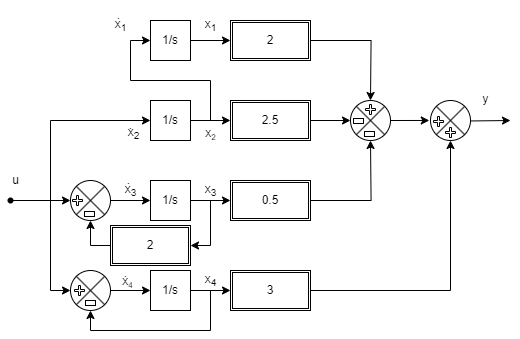

The diagram above was exported from draw.io. Its source (the exported page's mxGraphModel, read from the mxfile embedded in the PNG):
<mxGraphModel dx="674" dy="1120" grid="1" gridSize="10" guides="1" tooltips="1" connect="1" arrows="1" fold="1" page="1" pageScale="1" pageWidth="827" pageHeight="1169" math="0" shadow="0">
  <root>
    <mxCell id="0" />
    <mxCell id="1" parent="0" />
    <mxCell id="2RvS-FlQX7kF21roaUc3-4" style="edgeStyle=orthogonalEdgeStyle;rounded=0;orthogonalLoop=1;jettySize=auto;html=1;exitX=1;exitY=0.5;exitDx=0;exitDy=0;entryX=-0.03;entryY=0.499;entryDx=0;entryDy=0;entryPerimeter=0;" parent="1" target="2RvS-FlQX7kF21roaUc3-3" edge="1">
      <mxGeometry relative="1" as="geometry">
        <mxPoint x="760" y="300" as="sourcePoint" />
        <Array as="points" />
      </mxGeometry>
    </mxCell>
    <mxCell id="2RvS-FlQX7kF21roaUc3-5" style="edgeStyle=orthogonalEdgeStyle;rounded=0;orthogonalLoop=1;jettySize=auto;html=1;exitX=0.967;exitY=0.512;exitDx=0;exitDy=0;exitPerimeter=0;" parent="1" source="2RvS-FlQX7kF21roaUc3-3" edge="1">
      <mxGeometry relative="1" as="geometry">
        <mxPoint x="880" y="300" as="targetPoint" />
      </mxGeometry>
    </mxCell>
    <mxCell id="2RvS-FlQX7kF21roaUc3-3" value="" style="shape=sumEllipse;perimeter=ellipsePerimeter;whiteSpace=wrap;html=1;backgroundOutline=1;" parent="1" vertex="1">
      <mxGeometry x="800" y="280" width="40" height="40" as="geometry" />
    </mxCell>
    <mxCell id="2RvS-FlQX7kF21roaUc3-14" style="edgeStyle=orthogonalEdgeStyle;rounded=0;orthogonalLoop=1;jettySize=auto;html=1;" parent="1" source="2RvS-FlQX7kF21roaUc3-8" edge="1">
      <mxGeometry relative="1" as="geometry">
        <mxPoint x="740" y="280" as="targetPoint" />
      </mxGeometry>
    </mxCell>
    <mxCell id="2RvS-FlQX7kF21roaUc3-8" value="2" style="shape=ext;double=1;rounded=0;whiteSpace=wrap;html=1;" parent="1" vertex="1">
      <mxGeometry x="600" y="200" width="80" height="40" as="geometry" />
    </mxCell>
    <mxCell id="2RvS-FlQX7kF21roaUc3-13" style="edgeStyle=orthogonalEdgeStyle;rounded=0;orthogonalLoop=1;jettySize=auto;html=1;exitX=1;exitY=0.5;exitDx=0;exitDy=0;entryX=0;entryY=0.5;entryDx=0;entryDy=0;" parent="1" source="2RvS-FlQX7kF21roaUc3-9" edge="1">
      <mxGeometry relative="1" as="geometry">
        <mxPoint x="720" y="300" as="targetPoint" />
        <Array as="points">
          <mxPoint x="720" y="300" />
        </Array>
      </mxGeometry>
    </mxCell>
    <mxCell id="2RvS-FlQX7kF21roaUc3-9" value="2.5" style="shape=ext;double=1;rounded=0;whiteSpace=wrap;html=1;" parent="1" vertex="1">
      <mxGeometry x="600" y="280" width="80" height="40" as="geometry" />
    </mxCell>
    <mxCell id="2RvS-FlQX7kF21roaUc3-15" style="edgeStyle=orthogonalEdgeStyle;rounded=0;orthogonalLoop=1;jettySize=auto;html=1;entryX=0.5;entryY=1;entryDx=0;entryDy=0;" parent="1" source="2RvS-FlQX7kF21roaUc3-10" edge="1">
      <mxGeometry relative="1" as="geometry">
        <mxPoint x="740" y="320" as="targetPoint" />
      </mxGeometry>
    </mxCell>
    <mxCell id="2RvS-FlQX7kF21roaUc3-10" value="0.5" style="shape=ext;double=1;rounded=0;whiteSpace=wrap;html=1;" parent="1" vertex="1">
      <mxGeometry x="600" y="360" width="80" height="40" as="geometry" />
    </mxCell>
    <mxCell id="2RvS-FlQX7kF21roaUc3-22" style="edgeStyle=orthogonalEdgeStyle;rounded=0;orthogonalLoop=1;jettySize=auto;html=1;entryX=0.5;entryY=1;entryDx=0;entryDy=0;" parent="1" source="2RvS-FlQX7kF21roaUc3-11" target="2RvS-FlQX7kF21roaUc3-3" edge="1">
      <mxGeometry relative="1" as="geometry" />
    </mxCell>
    <mxCell id="2RvS-FlQX7kF21roaUc3-11" value="3" style="shape=ext;double=1;rounded=0;whiteSpace=wrap;html=1;" parent="1" vertex="1">
      <mxGeometry x="600" y="450" width="80" height="40" as="geometry" />
    </mxCell>
    <mxCell id="2RvS-FlQX7kF21roaUc3-19" value="" style="shape=cross;whiteSpace=wrap;html=1;" parent="1" vertex="1">
      <mxGeometry x="815" y="307" width="10" height="10" as="geometry" />
    </mxCell>
    <mxCell id="2RvS-FlQX7kF21roaUc3-26" value="" style="shape=cross;whiteSpace=wrap;html=1;" parent="1" vertex="1">
      <mxGeometry x="803" y="296" width="10" height="10" as="geometry" />
    </mxCell>
    <mxCell id="2RvS-FlQX7kF21roaUc3-27" value="" style="rounded=0;whiteSpace=wrap;html=1;" parent="1" vertex="1">
      <mxGeometry x="723" y="298" width="10" height="5" as="geometry" />
    </mxCell>
    <mxCell id="2RvS-FlQX7kF21roaUc3-29" value="y" style="text;html=1;align=center;verticalAlign=middle;resizable=0;points=[];autosize=1;strokeColor=none;fillColor=none;" parent="1" vertex="1">
      <mxGeometry x="840" y="264" width="30" height="30" as="geometry" />
    </mxCell>
    <mxCell id="2RvS-FlQX7kF21roaUc3-34" style="edgeStyle=orthogonalEdgeStyle;rounded=0;orthogonalLoop=1;jettySize=auto;html=1;exitX=1;exitY=0.5;exitDx=0;exitDy=0;entryX=0;entryY=0.5;entryDx=0;entryDy=0;" parent="1" source="2RvS-FlQX7kF21roaUc3-30" target="2RvS-FlQX7kF21roaUc3-8" edge="1">
      <mxGeometry relative="1" as="geometry" />
    </mxCell>
    <mxCell id="2RvS-FlQX7kF21roaUc3-30" value="1/s" style="whiteSpace=wrap;html=1;aspect=fixed;" parent="1" vertex="1">
      <mxGeometry x="520" y="200" width="40" height="40" as="geometry" />
    </mxCell>
    <mxCell id="2RvS-FlQX7kF21roaUc3-62" style="edgeStyle=orthogonalEdgeStyle;rounded=0;orthogonalLoop=1;jettySize=auto;html=1;entryX=0;entryY=0.5;entryDx=0;entryDy=0;" parent="1" source="2RvS-FlQX7kF21roaUc3-31" target="2RvS-FlQX7kF21roaUc3-9" edge="1">
      <mxGeometry relative="1" as="geometry" />
    </mxCell>
    <mxCell id="2RvS-FlQX7kF21roaUc3-63" style="edgeStyle=orthogonalEdgeStyle;rounded=0;orthogonalLoop=1;jettySize=auto;html=1;entryX=0;entryY=0.5;entryDx=0;entryDy=0;" parent="1" source="2RvS-FlQX7kF21roaUc3-31" target="2RvS-FlQX7kF21roaUc3-30" edge="1">
      <mxGeometry relative="1" as="geometry">
        <Array as="points">
          <mxPoint x="580" y="300" />
          <mxPoint x="580" y="260" />
          <mxPoint x="500" y="260" />
          <mxPoint x="500" y="220" />
        </Array>
      </mxGeometry>
    </mxCell>
    <mxCell id="2RvS-FlQX7kF21roaUc3-31" value="1/s" style="whiteSpace=wrap;html=1;aspect=fixed;" parent="1" vertex="1">
      <mxGeometry x="520" y="280" width="40" height="40" as="geometry" />
    </mxCell>
    <mxCell id="2RvS-FlQX7kF21roaUc3-36" style="edgeStyle=orthogonalEdgeStyle;rounded=0;orthogonalLoop=1;jettySize=auto;html=1;exitX=1;exitY=0.5;exitDx=0;exitDy=0;entryX=0;entryY=0.5;entryDx=0;entryDy=0;" parent="1" source="2RvS-FlQX7kF21roaUc3-32" target="2RvS-FlQX7kF21roaUc3-10" edge="1">
      <mxGeometry relative="1" as="geometry" />
    </mxCell>
    <mxCell id="R1NK93TSZp-3mJRjlxTK-5" style="edgeStyle=orthogonalEdgeStyle;rounded=0;orthogonalLoop=1;jettySize=auto;html=1;entryX=1;entryY=0.5;entryDx=0;entryDy=0;" parent="1" source="2RvS-FlQX7kF21roaUc3-32" target="R1NK93TSZp-3mJRjlxTK-3" edge="1">
      <mxGeometry relative="1" as="geometry">
        <Array as="points">
          <mxPoint x="580" y="380" />
          <mxPoint x="580" y="425" />
        </Array>
      </mxGeometry>
    </mxCell>
    <mxCell id="2RvS-FlQX7kF21roaUc3-32" value="1/s" style="whiteSpace=wrap;html=1;aspect=fixed;" parent="1" vertex="1">
      <mxGeometry x="520" y="360" width="40" height="40" as="geometry" />
    </mxCell>
    <mxCell id="2RvS-FlQX7kF21roaUc3-37" style="edgeStyle=orthogonalEdgeStyle;rounded=0;orthogonalLoop=1;jettySize=auto;html=1;exitX=1;exitY=0.5;exitDx=0;exitDy=0;entryX=0;entryY=0.5;entryDx=0;entryDy=0;" parent="1" source="2RvS-FlQX7kF21roaUc3-33" target="2RvS-FlQX7kF21roaUc3-11" edge="1">
      <mxGeometry relative="1" as="geometry" />
    </mxCell>
    <mxCell id="2RvS-FlQX7kF21roaUc3-58" style="edgeStyle=orthogonalEdgeStyle;rounded=0;orthogonalLoop=1;jettySize=auto;html=1;entryX=0.5;entryY=1;entryDx=0;entryDy=0;" parent="1" source="2RvS-FlQX7kF21roaUc3-33" target="2RvS-FlQX7kF21roaUc3-47" edge="1">
      <mxGeometry relative="1" as="geometry">
        <Array as="points">
          <mxPoint x="580" y="470" />
          <mxPoint x="580" y="510" />
          <mxPoint x="460" y="510" />
        </Array>
      </mxGeometry>
    </mxCell>
    <mxCell id="2RvS-FlQX7kF21roaUc3-33" value="1/s" style="whiteSpace=wrap;html=1;aspect=fixed;" parent="1" vertex="1">
      <mxGeometry x="520" y="450" width="40" height="40" as="geometry" />
    </mxCell>
    <mxCell id="2RvS-FlQX7kF21roaUc3-51" style="edgeStyle=orthogonalEdgeStyle;rounded=0;orthogonalLoop=1;jettySize=auto;html=1;entryX=0;entryY=0.5;entryDx=0;entryDy=0;" parent="1" source="2RvS-FlQX7kF21roaUc3-39" target="2RvS-FlQX7kF21roaUc3-44" edge="1">
      <mxGeometry relative="1" as="geometry" />
    </mxCell>
    <mxCell id="2RvS-FlQX7kF21roaUc3-52" style="edgeStyle=orthogonalEdgeStyle;rounded=0;orthogonalLoop=1;jettySize=auto;html=1;entryX=0;entryY=0.5;entryDx=0;entryDy=0;" parent="1" source="2RvS-FlQX7kF21roaUc3-39" target="2RvS-FlQX7kF21roaUc3-47" edge="1">
      <mxGeometry relative="1" as="geometry">
        <Array as="points">
          <mxPoint x="420" y="380" />
          <mxPoint x="420" y="470" />
        </Array>
      </mxGeometry>
    </mxCell>
    <mxCell id="2RvS-FlQX7kF21roaUc3-53" style="edgeStyle=orthogonalEdgeStyle;rounded=0;orthogonalLoop=1;jettySize=auto;html=1;entryX=0;entryY=0.5;entryDx=0;entryDy=0;" parent="1" source="2RvS-FlQX7kF21roaUc3-39" target="2RvS-FlQX7kF21roaUc3-31" edge="1">
      <mxGeometry relative="1" as="geometry">
        <Array as="points">
          <mxPoint x="420" y="380" />
          <mxPoint x="420" y="300" />
        </Array>
      </mxGeometry>
    </mxCell>
    <mxCell id="2RvS-FlQX7kF21roaUc3-39" value="" style="shape=waypoint;sketch=0;size=6;pointerEvents=1;points=[];fillColor=none;resizable=0;rotatable=0;perimeter=centerPerimeter;snapToPoint=1;" parent="1" vertex="1">
      <mxGeometry x="370" y="370" width="20" height="20" as="geometry" />
    </mxCell>
    <mxCell id="2RvS-FlQX7kF21roaUc3-41" value="" style="shape=sumEllipse;perimeter=ellipsePerimeter;whiteSpace=wrap;html=1;backgroundOutline=1;" parent="1" vertex="1">
      <mxGeometry x="720" y="280" width="40" height="40" as="geometry" />
    </mxCell>
    <mxCell id="2RvS-FlQX7kF21roaUc3-42" value="" style="shape=cross;whiteSpace=wrap;html=1;" parent="1" vertex="1">
      <mxGeometry x="735" y="284" width="10" height="10" as="geometry" />
    </mxCell>
    <mxCell id="2RvS-FlQX7kF21roaUc3-43" value="" style="rounded=0;whiteSpace=wrap;html=1;" parent="1" vertex="1">
      <mxGeometry x="734" y="311" width="10" height="5" as="geometry" />
    </mxCell>
    <mxCell id="2RvS-FlQX7kF21roaUc3-55" style="edgeStyle=orthogonalEdgeStyle;rounded=0;orthogonalLoop=1;jettySize=auto;html=1;entryX=0;entryY=0.5;entryDx=0;entryDy=0;" parent="1" source="2RvS-FlQX7kF21roaUc3-44" target="2RvS-FlQX7kF21roaUc3-32" edge="1">
      <mxGeometry relative="1" as="geometry" />
    </mxCell>
    <mxCell id="2RvS-FlQX7kF21roaUc3-44" value="" style="shape=sumEllipse;perimeter=ellipsePerimeter;whiteSpace=wrap;html=1;backgroundOutline=1;" parent="1" vertex="1">
      <mxGeometry x="440" y="360" width="40" height="40" as="geometry" />
    </mxCell>
    <mxCell id="2RvS-FlQX7kF21roaUc3-45" value="" style="shape=cross;whiteSpace=wrap;html=1;" parent="1" vertex="1">
      <mxGeometry x="442" y="375" width="10" height="10" as="geometry" />
    </mxCell>
    <mxCell id="2RvS-FlQX7kF21roaUc3-46" value="" style="rounded=0;whiteSpace=wrap;html=1;" parent="1" vertex="1">
      <mxGeometry x="454" y="391" width="10" height="5" as="geometry" />
    </mxCell>
    <mxCell id="2RvS-FlQX7kF21roaUc3-57" style="edgeStyle=orthogonalEdgeStyle;rounded=0;orthogonalLoop=1;jettySize=auto;html=1;entryX=0;entryY=0.5;entryDx=0;entryDy=0;" parent="1" source="2RvS-FlQX7kF21roaUc3-47" target="2RvS-FlQX7kF21roaUc3-33" edge="1">
      <mxGeometry relative="1" as="geometry" />
    </mxCell>
    <mxCell id="2RvS-FlQX7kF21roaUc3-47" value="" style="shape=sumEllipse;perimeter=ellipsePerimeter;whiteSpace=wrap;html=1;backgroundOutline=1;" parent="1" vertex="1">
      <mxGeometry x="440" y="450" width="40" height="40" as="geometry" />
    </mxCell>
    <mxCell id="2RvS-FlQX7kF21roaUc3-48" value="" style="shape=cross;whiteSpace=wrap;html=1;" parent="1" vertex="1">
      <mxGeometry x="444" y="465" width="10" height="10" as="geometry" />
    </mxCell>
    <mxCell id="2RvS-FlQX7kF21roaUc3-49" value="" style="rounded=0;whiteSpace=wrap;html=1;" parent="1" vertex="1">
      <mxGeometry x="455" y="480" width="10" height="5" as="geometry" />
    </mxCell>
    <mxCell id="2RvS-FlQX7kF21roaUc3-64" value="x&lt;sub&gt;1&lt;/sub&gt;" style="text;html=1;align=center;verticalAlign=middle;resizable=0;points=[];autosize=1;strokeColor=none;fillColor=none;" parent="1" vertex="1">
      <mxGeometry x="470" y="190" width="40" height="30" as="geometry" />
    </mxCell>
    <mxCell id="2RvS-FlQX7kF21roaUc3-65" value="x&lt;sub&gt;1&lt;/sub&gt;" style="text;html=1;align=center;verticalAlign=middle;resizable=0;points=[];autosize=1;strokeColor=none;fillColor=none;" parent="1" vertex="1">
      <mxGeometry x="560" y="190" width="40" height="30" as="geometry" />
    </mxCell>
    <mxCell id="2RvS-FlQX7kF21roaUc3-66" value="x&lt;sub&gt;2&lt;/sub&gt;" style="text;html=1;align=center;verticalAlign=middle;resizable=0;points=[];autosize=1;strokeColor=none;fillColor=none;" parent="1" vertex="1">
      <mxGeometry x="483" y="298" width="40" height="30" as="geometry" />
    </mxCell>
    <mxCell id="2RvS-FlQX7kF21roaUc3-67" value="x&lt;span style=&quot;font-size: 10px;&quot;&gt;&lt;sub&gt;2&lt;/sub&gt;&lt;/span&gt;" style="text;html=1;align=center;verticalAlign=middle;resizable=0;points=[];autosize=1;strokeColor=none;fillColor=none;" parent="1" vertex="1">
      <mxGeometry x="565" y="298" width="30" height="30" as="geometry" />
    </mxCell>
    <mxCell id="2RvS-FlQX7kF21roaUc3-68" value="x&lt;sub&gt;3&lt;/sub&gt;" style="text;html=1;align=center;verticalAlign=middle;resizable=0;points=[];autosize=1;strokeColor=none;fillColor=none;" parent="1" vertex="1">
      <mxGeometry x="480" y="355" width="40" height="30" as="geometry" />
    </mxCell>
    <mxCell id="2RvS-FlQX7kF21roaUc3-69" value="x&lt;sub&gt;3&lt;/sub&gt;" style="text;html=1;align=center;verticalAlign=middle;resizable=0;points=[];autosize=1;strokeColor=none;fillColor=none;" parent="1" vertex="1">
      <mxGeometry x="560" y="355" width="40" height="30" as="geometry" />
    </mxCell>
    <mxCell id="2RvS-FlQX7kF21roaUc3-70" value="x&lt;span style=&quot;font-size: 10px;&quot;&gt;&lt;sub&gt;4&lt;/sub&gt;&lt;/span&gt;" style="text;html=1;align=center;verticalAlign=middle;resizable=0;points=[];autosize=1;strokeColor=none;fillColor=none;" parent="1" vertex="1">
      <mxGeometry x="482" y="446" width="30" height="30" as="geometry" />
    </mxCell>
    <mxCell id="2RvS-FlQX7kF21roaUc3-71" value="x&lt;sub&gt;4&lt;/sub&gt;" style="text;html=1;align=center;verticalAlign=middle;resizable=0;points=[];autosize=1;strokeColor=none;fillColor=none;" parent="1" vertex="1">
      <mxGeometry x="560" y="445" width="40" height="30" as="geometry" />
    </mxCell>
    <mxCell id="2RvS-FlQX7kF21roaUc3-74" value="." style="text;html=1;align=center;verticalAlign=middle;resizable=0;points=[];autosize=1;strokeColor=none;fillColor=none;" parent="1" vertex="1">
      <mxGeometry x="480" y="438" width="30" height="30" as="geometry" />
    </mxCell>
    <mxCell id="2RvS-FlQX7kF21roaUc3-75" value="." style="text;html=1;align=center;verticalAlign=middle;resizable=0;points=[];autosize=1;strokeColor=none;fillColor=none;" parent="1" vertex="1">
      <mxGeometry x="483" y="345" width="30" height="30" as="geometry" />
    </mxCell>
    <mxCell id="2RvS-FlQX7kF21roaUc3-78" value="." style="text;html=1;align=center;verticalAlign=middle;resizable=0;points=[];autosize=1;strokeColor=none;fillColor=none;" parent="1" vertex="1">
      <mxGeometry x="485" y="289.5" width="30" height="30" as="geometry" />
    </mxCell>
    <mxCell id="2RvS-FlQX7kF21roaUc3-79" value="." style="text;html=1;align=center;verticalAlign=middle;resizable=0;points=[];autosize=1;strokeColor=none;fillColor=none;" parent="1" vertex="1">
      <mxGeometry x="473" y="180" width="30" height="30" as="geometry" />
    </mxCell>
    <mxCell id="2RvS-FlQX7kF21roaUc3-80" value="u" style="text;html=1;align=center;verticalAlign=middle;resizable=0;points=[];autosize=1;strokeColor=none;fillColor=none;" parent="1" vertex="1">
      <mxGeometry x="370" y="345" width="30" height="30" as="geometry" />
    </mxCell>
    <mxCell id="R1NK93TSZp-3mJRjlxTK-6" style="edgeStyle=orthogonalEdgeStyle;rounded=0;orthogonalLoop=1;jettySize=auto;html=1;entryX=0.5;entryY=1;entryDx=0;entryDy=0;" parent="1" source="R1NK93TSZp-3mJRjlxTK-3" target="2RvS-FlQX7kF21roaUc3-44" edge="1">
      <mxGeometry relative="1" as="geometry">
        <mxPoint x="460" y="400" as="targetPoint" />
        <Array as="points">
          <mxPoint x="460" y="425" />
        </Array>
      </mxGeometry>
    </mxCell>
    <mxCell id="R1NK93TSZp-3mJRjlxTK-3" value="2" style="shape=ext;double=1;rounded=0;whiteSpace=wrap;html=1;" parent="1" vertex="1">
      <mxGeometry x="480" y="405" width="80" height="40" as="geometry" />
    </mxCell>
    <mxCell id="sk_mfmTfQuM3cEXRHitn-4" value="" style="rounded=0;whiteSpace=wrap;html=1;" vertex="1" parent="1">
      <mxGeometry x="723" y="298" width="10" height="5" as="geometry" />
    </mxCell>
  </root>
</mxGraphModel>